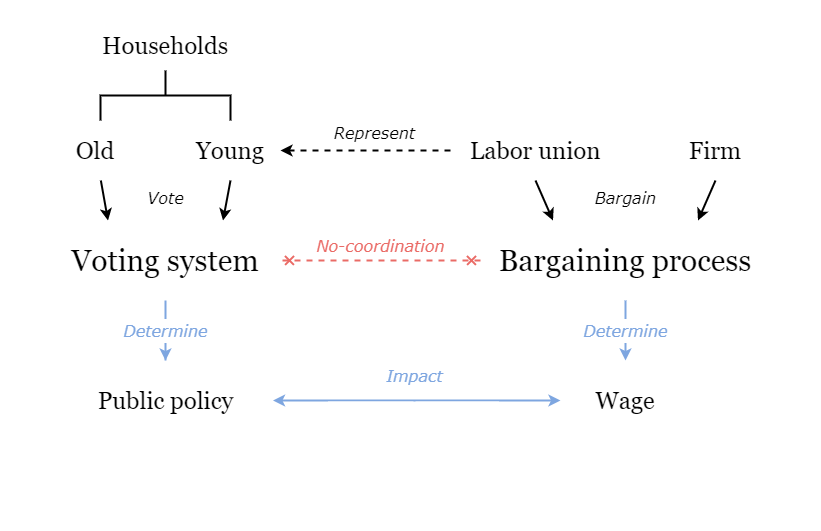

The diagram above was exported from draw.io. Its source (the exported page's mxGraphModel, read from the mxfile embedded in the PNG):
<mxGraphModel dx="1422" dy="713" grid="1" gridSize="10" guides="1" tooltips="1" connect="1" arrows="1" fold="1" page="1" pageScale="1" pageWidth="827" pageHeight="1169" math="0" shadow="0">
  <root>
    <mxCell id="0" />
    <mxCell id="1" parent="0" />
    <mxCell id="2" value="" style="rounded=0;whiteSpace=wrap;html=1;fontFamily=Verdana;fontSize=20;fontColor=#000000;strokeColor=none;" vertex="1" parent="1">
      <mxGeometry width="820" height="520" as="geometry" />
    </mxCell>
    <mxCell id="3" value="&lt;font face=&quot;Verdana&quot; style=&quot;font-size: 16px&quot;&gt;&lt;i&gt;Impact&lt;/i&gt;&lt;/font&gt;" style="text;html=1;align=center;verticalAlign=middle;resizable=0;points=[];autosize=1;fontSize=20;fontFamily=Garamond;fontColor=#7EA6E0;" vertex="1" parent="1">
      <mxGeometry x="379" y="360" width="70" height="30" as="geometry" />
    </mxCell>
    <mxCell id="4" value="&lt;h1&gt;&lt;font style=&quot;font-weight: normal ; font-size: 24px&quot;&gt;Households&lt;/font&gt;&lt;/h1&gt;" style="text;html=1;strokeColor=none;fillColor=none;align=center;verticalAlign=middle;whiteSpace=wrap;rounded=0;fontFamily=Georgia;" vertex="1" parent="1">
      <mxGeometry x="65" y="20" width="200" height="50" as="geometry" />
    </mxCell>
    <mxCell id="5" style="edgeStyle=none;rounded=0;orthogonalLoop=1;jettySize=auto;html=1;exitX=0.5;exitY=1;exitDx=0;exitDy=0;entryX=0.75;entryY=0;entryDx=0;entryDy=0;startArrow=none;startFill=0;endArrow=classic;endFill=1;strokeWidth=2;fontFamily=Georgia;" edge="1" source="6" target="19" parent="1">
      <mxGeometry relative="1" as="geometry" />
    </mxCell>
    <mxCell id="6" value="&lt;h1&gt;&lt;font style=&quot;font-weight: normal ; font-size: 24px&quot;&gt;Young&lt;/font&gt;&lt;/h1&gt;" style="text;html=1;strokeColor=none;fillColor=none;align=center;verticalAlign=middle;whiteSpace=wrap;rounded=0;fontFamily=Georgia;" vertex="1" parent="1">
      <mxGeometry x="180" y="120" width="100" height="60" as="geometry" />
    </mxCell>
    <mxCell id="7" style="edgeStyle=none;rounded=0;orthogonalLoop=1;jettySize=auto;html=1;entryX=0.25;entryY=0;entryDx=0;entryDy=0;startArrow=none;startFill=0;endArrow=classic;endFill=1;strokeWidth=2;fontFamily=Georgia;" edge="1" source="8" target="19" parent="1">
      <mxGeometry relative="1" as="geometry" />
    </mxCell>
    <mxCell id="8" value="&lt;h1&gt;&lt;font style=&quot;font-weight: normal ; font-size: 24px&quot;&gt;Old&lt;/font&gt;&lt;/h1&gt;" style="text;html=1;strokeColor=none;fillColor=none;align=center;verticalAlign=middle;whiteSpace=wrap;rounded=0;fontFamily=Georgia;" vertex="1" parent="1">
      <mxGeometry x="40" y="120" width="110" height="60" as="geometry" />
    </mxCell>
    <mxCell id="9" style="edgeStyle=none;rounded=0;orthogonalLoop=1;jettySize=auto;html=1;exitX=0;exitY=0.5;exitDx=0;exitDy=0;fontFamily=Georgia;strokeWidth=2;dashed=1;" edge="1" source="12" target="6" parent="1">
      <mxGeometry relative="1" as="geometry" />
    </mxCell>
    <mxCell id="10" value="&lt;font style=&quot;font-size: 16px ; font-weight: normal&quot; face=&quot;Verdana&quot;&gt;&lt;i&gt;Represent&lt;/i&gt;&lt;/font&gt;" style="edgeLabel;html=1;align=center;verticalAlign=bottom;resizable=0;points=[];fontSize=20;fontFamily=Garamond;fontStyle=1" vertex="1" connectable="0" parent="9">
      <mxGeometry x="-0.28" y="-4" relative="1" as="geometry">
        <mxPoint x="-16" as="offset" />
      </mxGeometry>
    </mxCell>
    <mxCell id="11" style="edgeStyle=none;rounded=0;orthogonalLoop=1;jettySize=auto;html=1;exitX=0.5;exitY=1;exitDx=0;exitDy=0;entryX=0.25;entryY=0;entryDx=0;entryDy=0;fontFamily=Georgia;strokeWidth=2;" edge="1" source="12" target="17" parent="1">
      <mxGeometry relative="1" as="geometry" />
    </mxCell>
    <mxCell id="12" value="&lt;h1&gt;&lt;font style=&quot;font-weight: normal ; font-size: 24px&quot;&gt;Labor union&lt;/font&gt;&lt;/h1&gt;" style="text;html=1;strokeColor=none;fillColor=none;align=center;verticalAlign=middle;whiteSpace=wrap;rounded=0;fontFamily=Georgia;" vertex="1" parent="1">
      <mxGeometry x="450" y="120" width="170" height="60" as="geometry" />
    </mxCell>
    <mxCell id="13" style="edgeStyle=none;rounded=0;orthogonalLoop=1;jettySize=auto;html=1;exitX=0.5;exitY=1;exitDx=0;exitDy=0;entryX=0.75;entryY=0;entryDx=0;entryDy=0;fontFamily=Georgia;strokeWidth=2;" edge="1" source="14" target="17" parent="1">
      <mxGeometry relative="1" as="geometry" />
    </mxCell>
    <mxCell id="14" value="&lt;h1&gt;&lt;font style=&quot;font-weight: normal ; font-size: 24px&quot;&gt;Firm&lt;/font&gt;&lt;/h1&gt;" style="text;html=1;strokeColor=none;fillColor=none;align=center;verticalAlign=middle;whiteSpace=wrap;rounded=0;fontFamily=Georgia;" vertex="1" parent="1">
      <mxGeometry x="680" y="120" width="70" height="60" as="geometry" />
    </mxCell>
    <mxCell id="15" value="&lt;font face=&quot;Verdana&quot; style=&quot;font-weight: normal ; font-size: 16px&quot;&gt;&lt;i&gt;Determine&lt;/i&gt;&lt;/font&gt;" style="edgeStyle=none;rounded=0;orthogonalLoop=1;jettySize=auto;html=1;exitX=0.5;exitY=1;exitDx=0;exitDy=0;entryX=0.5;entryY=0;entryDx=0;entryDy=0;startArrow=none;startFill=0;endArrow=classic;endFill=1;strokeColor=#7EA6E0;strokeWidth=2;fontFamily=Garamond;fontColor=#7EA6E0;fontSize=20;verticalAlign=middle;fontStyle=1" edge="1" source="17" target="20" parent="1">
      <mxGeometry relative="1" as="geometry">
        <mxPoint as="offset" />
      </mxGeometry>
    </mxCell>
    <mxCell id="16" value="&lt;font face=&quot;Verdana&quot; style=&quot;font-weight: normal ; font-size: 16px&quot;&gt;&lt;i&gt;No-coordination&lt;/i&gt;&lt;/font&gt;" style="edgeStyle=none;rounded=0;orthogonalLoop=1;jettySize=auto;html=1;startArrow=cross;startFill=0;endArrow=cross;endFill=0;strokeWidth=2;fontFamily=Garamond;strokeColor=#EA6B66;dashed=1;fontColor=#EA6B66;fontSize=20;verticalAlign=bottom;fontStyle=1;exitX=0;exitY=0.5;exitDx=0;exitDy=0;entryX=1;entryY=0.5;entryDx=0;entryDy=0;" edge="1" source="17" target="19" parent="1">
      <mxGeometry relative="1" as="geometry">
        <mxPoint x="496" y="280" as="sourcePoint" />
        <mxPoint x="271" y="280" as="targetPoint" />
      </mxGeometry>
    </mxCell>
    <mxCell id="17" value="&lt;h1&gt;&lt;font style=&quot;font-weight: normal ; font-size: 30px&quot;&gt;Bargaining process&lt;/font&gt;&lt;/h1&gt;" style="text;html=1;strokeColor=none;fillColor=none;align=center;verticalAlign=middle;whiteSpace=wrap;rounded=0;fontFamily=Georgia;" vertex="1" parent="1">
      <mxGeometry x="480" y="220" width="290" height="80" as="geometry" />
    </mxCell>
    <mxCell id="18" value="&lt;span style=&quot;font-weight: normal&quot;&gt;&lt;font face=&quot;Verdana&quot; style=&quot;font-size: 16px&quot;&gt;&lt;i&gt;Determine&lt;/i&gt;&lt;/font&gt;&lt;/span&gt;" style="edgeStyle=none;rounded=0;orthogonalLoop=1;jettySize=auto;html=1;exitX=0.5;exitY=1;exitDx=0;exitDy=0;entryX=0.5;entryY=0;entryDx=0;entryDy=0;startArrow=none;startFill=0;endArrow=classic;endFill=1;strokeColor=#7EA6E0;strokeWidth=2;fontFamily=Garamond;verticalAlign=middle;fontSize=20;fontColor=#7EA6E0;fontStyle=1" edge="1" source="19" target="22" parent="1">
      <mxGeometry relative="1" as="geometry">
        <Array as="points">
          <mxPoint x="165" y="360" />
        </Array>
      </mxGeometry>
    </mxCell>
    <mxCell id="19" value="&lt;h1&gt;&lt;font style=&quot;font-weight: normal ; font-size: 30px&quot;&gt;Voting system&lt;/font&gt;&lt;/h1&gt;" style="text;html=1;strokeColor=none;fillColor=none;align=center;verticalAlign=middle;whiteSpace=wrap;rounded=0;fontFamily=Georgia;" vertex="1" parent="1">
      <mxGeometry x="50" y="220" width="230" height="80" as="geometry" />
    </mxCell>
    <mxCell id="20" value="&lt;h1&gt;&lt;font style=&quot;font-weight: normal ; font-size: 24px&quot;&gt;Wage&lt;/font&gt;&lt;/h1&gt;" style="text;html=1;strokeColor=none;fillColor=none;align=center;verticalAlign=middle;whiteSpace=wrap;rounded=0;fontFamily=Georgia;" vertex="1" parent="1">
      <mxGeometry x="560" y="360" width="130" height="80" as="geometry" />
    </mxCell>
    <mxCell id="21" style="edgeStyle=none;rounded=0;orthogonalLoop=1;jettySize=auto;html=1;exitX=1;exitY=0.5;exitDx=0;exitDy=0;strokeWidth=2;fontFamily=Georgia;startArrow=classic;startFill=1;strokeColor=#7EA6E0;" edge="1" source="22" target="20" parent="1">
      <mxGeometry relative="1" as="geometry" />
    </mxCell>
    <mxCell id="22" value="&lt;h1&gt;&lt;font style=&quot;font-weight: normal ; font-size: 24px&quot;&gt;Public policy&lt;/font&gt;&lt;/h1&gt;" style="text;html=1;strokeColor=none;fillColor=none;align=center;verticalAlign=middle;whiteSpace=wrap;rounded=0;fontFamily=Georgia;" vertex="1" parent="1">
      <mxGeometry x="57.5" y="360" width="215" height="80" as="geometry" />
    </mxCell>
    <mxCell id="23" value="&lt;font style=&quot;font-weight: normal ; font-size: 16px&quot; color=&quot;#7ea6e0&quot; face=&quot;Verdana&quot;&gt;&lt;i&gt;Determine&lt;/i&gt;&lt;/font&gt;" style="edgeStyle=none;rounded=0;orthogonalLoop=1;jettySize=auto;html=1;exitX=0.5;exitY=0;exitDx=0;exitDy=0;startArrow=classic;startFill=1;strokeColor=#7EA6E0;strokeWidth=2;fontFamily=Georgia;endArrow=none;endFill=0;fontStyle=1" edge="1" source="24" parent="1">
      <mxGeometry relative="1" as="geometry">
        <mxPoint x="414" y="400" as="targetPoint" />
      </mxGeometry>
    </mxCell>
    <mxCell id="24" value="&lt;h1&gt;&lt;font style=&quot;font-weight: normal ; font-size: 30px&quot;&gt;State of the economy&lt;/font&gt;&lt;/h1&gt;" style="text;html=1;strokeColor=none;fillColor=none;align=center;verticalAlign=middle;whiteSpace=wrap;rounded=0;fontFamily=Georgia;" vertex="1" parent="1">
      <mxGeometry x="256" y="460" width="316" height="60" as="geometry" />
    </mxCell>
    <mxCell id="25" value="&lt;span&gt;&lt;font style=&quot;font-size: 16px&quot;&gt;&lt;i&gt;Vote&lt;/i&gt;&lt;/font&gt;&lt;/span&gt;" style="text;html=1;align=center;verticalAlign=middle;resizable=0;points=[];autosize=1;fontSize=20;fontFamily=Verdana;fontStyle=0" vertex="1" parent="1">
      <mxGeometry x="140" y="180" width="50" height="30" as="geometry" />
    </mxCell>
    <mxCell id="26" value="&lt;span&gt;&lt;font style=&quot;font-size: 16px&quot;&gt;&lt;i&gt;Bargain&lt;/i&gt;&lt;/font&gt;&lt;/span&gt;" style="text;html=1;align=center;verticalAlign=middle;resizable=0;points=[];autosize=1;fontSize=20;fontFamily=Verdana;fontStyle=0" vertex="1" parent="1">
      <mxGeometry x="585" y="180" width="80" height="30" as="geometry" />
    </mxCell>
    <mxCell id="27" value="" style="strokeWidth=2;html=1;shape=mxgraph.flowchart.annotation_2;align=left;labelPosition=right;pointerEvents=1;fontFamily=Verdana;fontSize=20;fontColor=#000000;direction=south;" vertex="1" parent="1">
      <mxGeometry x="100" y="70" width="130" height="50" as="geometry" />
    </mxCell>
    <mxCell id="28" style="edgeStyle=none;rounded=0;orthogonalLoop=1;jettySize=auto;html=1;exitX=0;exitY=0.5;exitDx=0;exitDy=0;dashed=1;startArrow=cross;startFill=0;endArrow=cross;endFill=0;strokeColor=#000000;strokeWidth=2;fontFamily=Verdana;fontSize=20;fontColor=#000000;" edge="1" parent="1">
      <mxGeometry relative="1" as="geometry">
        <mxPoint x="180" y="520.5" as="sourcePoint" />
        <mxPoint x="180" y="520.5" as="targetPoint" />
      </mxGeometry>
    </mxCell>
    <mxCell id="29" value="" style="rounded=0;whiteSpace=wrap;html=1;fontFamily=Verdana;fontSize=20;fontColor=#000000;strokeColor=none;" vertex="1" parent="1">
      <mxGeometry x="230" y="440" width="380" height="70" as="geometry" />
    </mxCell>
    <mxCell id="30" value="" style="rounded=0;whiteSpace=wrap;html=1;fontFamily=Verdana;fontSize=20;fontColor=#000000;strokeColor=none;" vertex="1" parent="1">
      <mxGeometry x="328" y="401" width="170" height="70" as="geometry" />
    </mxCell>
  </root>
</mxGraphModel>